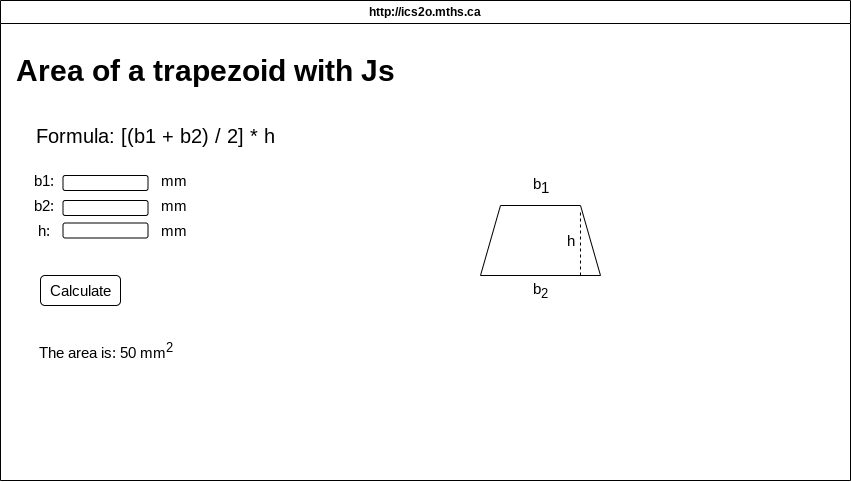

The diagram above was exported from draw.io. Its source (the exported page's mxGraphModel, read from the mxfile embedded in the PNG):
<mxGraphModel dx="1234" dy="602" grid="1" gridSize="10" guides="1" tooltips="1" connect="1" arrows="1" fold="1" page="1" pageScale="1" pageWidth="850" pageHeight="1100" math="0" shadow="0">
  <root>
    <mxCell id="0" />
    <mxCell id="1" parent="0" />
    <mxCell id="7" value="http://ics2o.mths.ca" style="swimlane;whiteSpace=wrap;html=1;" parent="1" vertex="1">
      <mxGeometry y="60" width="850" height="480" as="geometry" />
    </mxCell>
    <mxCell id="8" value="" style="shape=trapezoid;perimeter=trapezoidPerimeter;whiteSpace=wrap;html=1;fixedSize=1;" vertex="1" parent="7">
      <mxGeometry x="480" y="205" width="120" height="70" as="geometry" />
    </mxCell>
    <mxCell id="9" value="&lt;span style=&quot;font-size: 15px;&quot;&gt;b&lt;sub style=&quot;font-size: 15px;&quot;&gt;1&lt;/sub&gt;&lt;/span&gt;" style="text;html=1;align=center;verticalAlign=middle;resizable=0;points=[];autosize=1;strokeColor=none;fillColor=none;fontSize=15;" vertex="1" parent="7">
      <mxGeometry x="520" y="165" width="40" height="40" as="geometry" />
    </mxCell>
    <mxCell id="10" value="b&lt;sub&gt;2&lt;/sub&gt;" style="text;html=1;align=center;verticalAlign=middle;resizable=0;points=[];autosize=1;strokeColor=none;fillColor=none;fontSize=15;" vertex="1" parent="7">
      <mxGeometry x="520" y="275" width="40" height="30" as="geometry" />
    </mxCell>
    <mxCell id="11" value="" style="endArrow=none;dashed=1;html=1;fontSize=15;entryX=0.833;entryY=0.071;entryDx=0;entryDy=0;entryPerimeter=0;" edge="1" parent="7" target="8">
      <mxGeometry width="50" height="50" relative="1" as="geometry">
        <mxPoint x="580" y="275" as="sourcePoint" />
        <mxPoint x="575" y="200" as="targetPoint" />
        <Array as="points" />
      </mxGeometry>
    </mxCell>
    <mxCell id="12" value="h" style="text;html=1;align=center;verticalAlign=middle;resizable=0;points=[];autosize=1;strokeColor=none;fillColor=none;fontSize=15;" vertex="1" parent="7">
      <mxGeometry x="555" y="225" width="30" height="30" as="geometry" />
    </mxCell>
    <mxCell id="13" value="" style="rounded=1;whiteSpace=wrap;html=1;fontSize=15;" vertex="1" parent="7">
      <mxGeometry x="62.5" y="175" width="85" height="15" as="geometry" />
    </mxCell>
    <mxCell id="15" value="&lt;h1&gt;&lt;font style=&quot;font-size: 30px;&quot;&gt;Area of a trapezoid with Js&lt;/font&gt;&lt;/h1&gt;" style="text;html=1;align=center;verticalAlign=middle;resizable=0;points=[];autosize=1;strokeColor=none;fillColor=none;fontSize=15;" vertex="1" parent="7">
      <mxGeometry x="5" y="25" width="400" height="90" as="geometry" />
    </mxCell>
    <mxCell id="16" value="Formula: [(b1 + b2) / 2] * h&lt;font style=&quot;font-size: 20px;&quot;&gt;&amp;nbsp;&lt;/font&gt;" style="text;html=1;align=center;verticalAlign=middle;resizable=0;points=[];autosize=1;strokeColor=none;fillColor=none;fontSize=20;" vertex="1" parent="7">
      <mxGeometry x="22.5" y="115" width="270" height="40" as="geometry" />
    </mxCell>
    <mxCell id="17" value="b1:" style="text;html=1;align=center;verticalAlign=middle;resizable=0;points=[];autosize=1;strokeColor=none;fillColor=none;fontSize=15;" vertex="1" parent="7">
      <mxGeometry x="22.5" y="165" width="40" height="30" as="geometry" />
    </mxCell>
    <mxCell id="18" value="mm" style="text;html=1;align=center;verticalAlign=middle;resizable=0;points=[];autosize=1;strokeColor=none;fillColor=none;fontSize=15;" vertex="1" parent="7">
      <mxGeometry x="147.5" y="165" width="50" height="30" as="geometry" />
    </mxCell>
    <mxCell id="20" value="" style="rounded=1;whiteSpace=wrap;html=1;fontSize=15;" vertex="1" parent="7">
      <mxGeometry x="62.5" y="222.5" width="85" height="15" as="geometry" />
    </mxCell>
    <mxCell id="19" value="" style="rounded=1;whiteSpace=wrap;html=1;fontSize=15;" vertex="1" parent="7">
      <mxGeometry x="62.5" y="200" width="85" height="15" as="geometry" />
    </mxCell>
    <mxCell id="22" value="mm" style="text;html=1;align=center;verticalAlign=middle;resizable=0;points=[];autosize=1;strokeColor=none;fillColor=none;fontSize=15;" vertex="1" parent="7">
      <mxGeometry x="147.5" y="215" width="50" height="30" as="geometry" />
    </mxCell>
    <mxCell id="21" value="mm" style="text;html=1;align=center;verticalAlign=middle;resizable=0;points=[];autosize=1;strokeColor=none;fillColor=none;fontSize=15;" vertex="1" parent="7">
      <mxGeometry x="147.5" y="190" width="50" height="30" as="geometry" />
    </mxCell>
    <mxCell id="23" value="b2:" style="text;html=1;align=center;verticalAlign=middle;resizable=0;points=[];autosize=1;strokeColor=none;fillColor=none;fontSize=15;" vertex="1" parent="7">
      <mxGeometry x="22.5" y="190" width="40" height="30" as="geometry" />
    </mxCell>
    <mxCell id="24" value="h:" style="text;html=1;align=center;verticalAlign=middle;resizable=0;points=[];autosize=1;strokeColor=none;fillColor=none;fontSize=15;" vertex="1" parent="7">
      <mxGeometry x="22.5" y="215" width="40" height="30" as="geometry" />
    </mxCell>
    <mxCell id="25" value="Calculate" style="rounded=1;whiteSpace=wrap;html=1;fontSize=15;" vertex="1" parent="7">
      <mxGeometry x="40" y="275" width="80" height="30" as="geometry" />
    </mxCell>
    <mxCell id="26" value="The area is: 50 mm&lt;sup&gt;2&lt;/sup&gt;" style="text;html=1;align=center;verticalAlign=middle;resizable=0;points=[];autosize=1;strokeColor=none;fillColor=none;fontSize=15;" vertex="1" parent="7">
      <mxGeometry x="25" y="330" width="160" height="40" as="geometry" />
    </mxCell>
  </root>
</mxGraphModel>